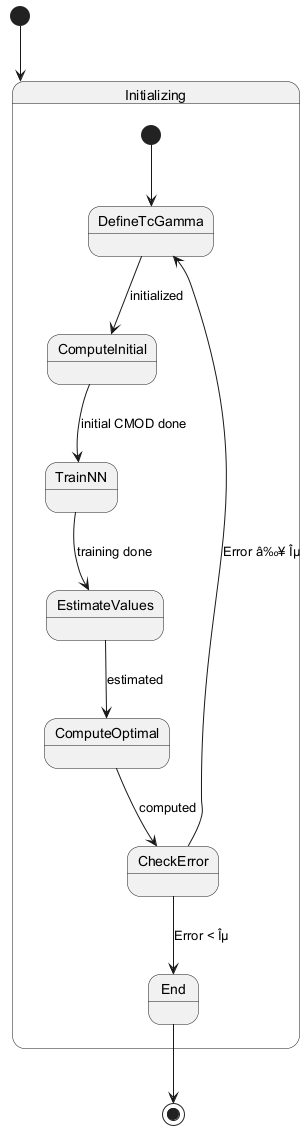

The diagram above was rendered by PlantUML. Its source (embedded in the PNG):
@startuml
[*] --> Initializing

state Initializing {
  [*] --> DefineTcGamma
  DefineTcGamma --> ComputeInitial : initialized

  ComputeInitial --> TrainNN : initial CMOD done
  TrainNN --> EstimateValues : training done
  EstimateValues --> ComputeOptimal : estimated

  ComputeOptimal --> CheckError : computed
  CheckError --> End : Error < Îµ
  CheckError --> DefineTcGamma : Error â‰¥ Îµ
}

End --> [*]
@enduml